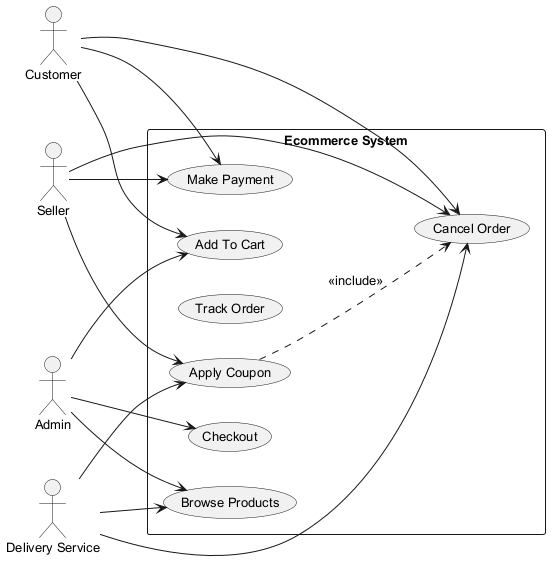

The diagram above was rendered by PlantUML. Its source (embedded in the PNG):
@startuml
skinparam backgroundColor #FFFFFF
skinparam classBackgroundColor #F3E5F5
skinparam classBorderColor #6A1B9A
skinparam defaultFontSize 13
left to right direction
actor "Customer" as C
actor "Seller" as S
actor "Admin" as A
actor "Delivery Service" as DS
rectangle "Ecommerce System" {
  usecase "Checkout" as UC_Checkout
  usecase "Browse Products" as UC_BrowseProducts
  usecase "Track Order" as UC_TrackOrder
  usecase "Cancel Order" as UC_CancelOrder
  usecase "Apply Coupon" as UC_ApplyCoupon
  usecase "Make Payment" as UC_MakePayment
  usecase "Add To Cart" as UC_AddToCart
}
C --> UC_CancelOrder
C --> UC_AddToCart
C --> UC_MakePayment
S --> UC_MakePayment
S --> UC_CancelOrder
S --> UC_ApplyCoupon
A --> UC_BrowseProducts
A --> UC_AddToCart
A --> UC_Checkout
DS --> UC_ApplyCoupon
DS --> UC_CancelOrder
DS --> UC_BrowseProducts
UC_ApplyCoupon ..> UC_CancelOrder : <<include>>
@enduml